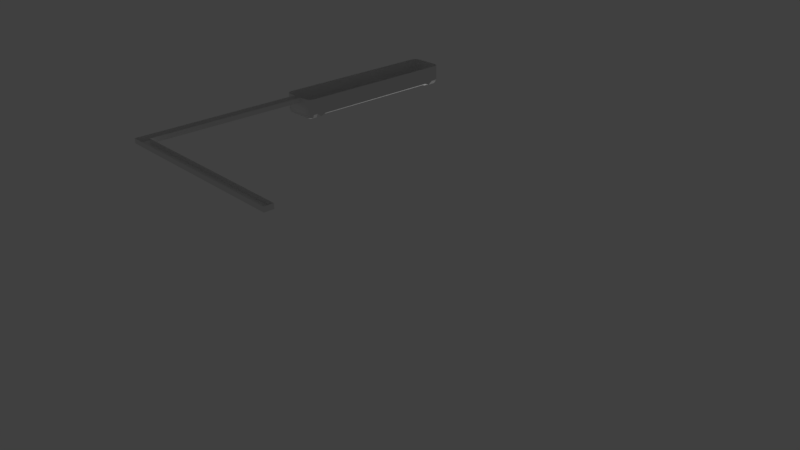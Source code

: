 # Source: lamp.blend  (saved by Blender 2.79.0; exported with 4.5.12 LTS)
import bpy
from mathutils import Matrix  # noqa: F401  (used for matrix-valued properties, if any)

bpy.ops.wm.read_factory_settings(use_empty=True)
scene = bpy.context.scene
scene.name = 'Scene'

# ---- collections
col_collection_1 = bpy.data.collections.new('Collection 1'); scene.collection.children.link(col_collection_1)

# ---- materials (node trees are filled in below, after node groups)
mat_material = bpy.data.materials.new('Material')
mat_material.alpha_threshold = 0.0
mat_material.use_transparent_shadow = False
mat_material.roughness = 0.5
mat_material.line_color = (0.0, 0.0, 0.0, 1.0)

# ---- material node trees

# ---- world
world_world = bpy.data.worlds.new('World'); scene.world = world_world
world_world.color = (0.05088, 0.05088, 0.05088)
world_world.use_sun_shadow = False
world_world.sun_shadow_jitter_overblur = 0.0
world_world.cycles.sampling_method = 'MANUAL'

# ---- cameras
cam_camera = bpy.data.cameras.new('Camera')
cam_camera.clip_end = 100.0
cam_camera.lens = 35.0
cam_camera.sensor_width = 32.0
cam_camera.sensor_height = 18.0
cam_camera.ortho_scale = 7.314
cam_camera.dof.focus_distance = 0.0
cam_camera.dof.aperture_fstop = 128.0

# ---- lights
light_lamp = bpy.data.lights.new('Lamp', 'POINT')
light_lamp.transmission_factor = 0.0
light_lamp.cutoff_distance = 30.0
light_lamp.energy = 100.0
light_lamp.shadow_buffer_clip_start = 1.001
light_lamp.shadow_soft_size = 0.1
light_lamp.shadow_maximum_resolution = 0.006
light_lamp.use_absolute_resolution = True

# ---- meshes
me_cube_001 = bpy.data.meshes.new('Cube.001')
me_cube_001.from_pydata([(-0.3009, -4.697, 3.931), (-0.3009, 7.326, 3.931), (0.3009, -4.697, 3.931), (0.3009, 7.326, 3.931), (-0.7252, 7.326, 3.932), (0.7252, 7.326, 3.932), (0.7252, -4.697, 3.932), (-0.7252, -4.697, 3.932), (-0.6482, 7.326, 3.447), (-0.4622, 7.326, 3.3), (-0.4622, -4.697, 3.3), (-0.6482, -4.697, 3.447), (-0.7252, 7.326, 3.635), (-0.7252, -4.697, 3.635), (0.6482, -4.697, 3.447), (0.4622, -4.697, 3.3), (0.4622, 7.326, 3.3), (0.6482, 7.326, 3.447), (0.7252, -4.697, 3.635), (0.7252, 7.326, 3.635), (-1.491e-08, 7.326, 3.16), (0.263, 7.326, 3.209), (0.263, -4.697, 3.209), (2.831e-08, -4.697, 3.16), (-0.263, 7.326, 3.209), (-0.263, -4.697, 3.209), (-0.3009, 7.677, 3.931), (0.3009, 7.677, 3.931), (0.3009, -5.048, 3.931), (-0.3009, -5.048, 3.931), (-0.16, -4.697, 3.625), (-0.3009, -4.697, 3.766), (-0.2596, -4.697, 3.666), (-0.3009, 7.326, 3.766), (-0.16, 7.326, 3.625), (-0.2596, 7.326, 3.666), (0.3009, -4.697, 3.766), (0.16, -4.697, 3.625), (0.2596, -4.697, 3.666), (0.16, 7.326, 3.625), (0.3009, 7.326, 3.766), (0.2596, 7.326, 3.666), (-0.3009, -5.048, 3.766), (-0.16, -5.048, 3.625), (-0.2596, -5.048, 3.666), (-0.16, 7.677, 3.625), (-0.3009, 7.677, 3.766), (-0.2596, 7.677, 3.666), (0.16, -5.048, 3.625), (0.3009, -5.048, 3.766), (0.2596, -5.048, 3.666), (0.3009, 7.677, 3.766), (0.16, 7.677, 3.625), (0.2596, 7.677, 3.666)], [], [(21, 16, 15, 22), (19, 5, 6, 18), (39, 34, 45, 52), (13, 7, 4, 12), (9, 10, 11, 8), (8, 11, 13, 12), (15, 16, 17, 14), (14, 17, 19, 18), (21, 22, 23, 20), (20, 23, 25, 24), (9, 24, 25, 10), (33, 1, 26, 46), (30, 37, 48, 43), (36, 2, 28, 49), (3, 40, 51, 27), (42, 44, 43, 48, 50, 49, 28, 29), (51, 53, 52, 45, 47, 46, 26, 27), (0, 31, 42, 29), (2, 36, 38, 37, 30, 32, 31, 0, 7, 13, 11, 10, 25, 23, 22, 15, 14, 18, 6), (1, 33, 35, 34, 39, 41, 40, 3, 5, 19, 17, 16, 21, 20, 24, 9, 8, 12, 4), (48, 37, 38, 50), (50, 38, 36, 49), (45, 34, 35, 47), (47, 35, 33, 46), (42, 31, 32, 44), (44, 32, 30, 43), (39, 52, 53, 41), (41, 53, 51, 40)])
_uv = me_cube_001.uv_layers.new(name='UVMap')
_uv.uv.foreach_set('vector', [0.05773, 0.7093, 0.05772, 0.6665, 0.9489, 0.6664, 0.949, 0.7092, 0.9514, 0.4484, 0.9514, 0.5111, 0.06017, 0.5112, 0.06016, 0.4485, 0.4564, 0.2611, 0.4327, 0.2611, 0.4326, 0.1857, 0.4564, 0.1857, 0.9489, 0.5613, 0.9489, 0.624, 0.05772, 0.6241, 0.05771, 0.5614, 0.05774, 0.8652, 0.949, 0.8651, 0.949, 0.9051, 0.05774, 0.9052, 0.05771, 0.5185, 0.9489, 0.5184, 0.9489, 0.5613, 0.05771, 0.5614, 0.9489, 0.6664, 0.05772, 0.6665, 0.05772, 0.6265, 0.9489, 0.6264, 0.06016, 0.4056, 0.9514, 0.4055, 0.9514, 0.4484, 0.06016, 0.4485, 0.05773, 0.7093, 0.949, 0.7092, 0.949, 0.7658, 0.05773, 0.7659, 0.05773, 0.7659, 0.949, 0.7658, 0.949, 0.8223, 0.05774, 0.8224, 0.05774, 0.8652, 0.05774, 0.8224, 0.949, 0.8223, 0.949, 0.8651, 0.5343, 0.1689, 0.5343, 0.2036, 0.5084, 0.2036, 0.5084, 0.1689, 0.4773, 0.1858, 0.501, 0.1858, 0.501, 0.2612, 0.4773, 0.2612, 0.5343, 0.2263, 0.5344, 0.2612, 0.5084, 0.2612, 0.5084, 0.2263, 0.4699, 0.1858, 0.4699, 0.1511, 0.4959, 0.1511, 0.4959, 0.1858, 0.4253, 0.2914, 0.4283, 0.2699, 0.4357, 0.2611, 0.4594, 0.2611, 0.4668, 0.2699, 0.4699, 0.2913, 0.4699, 0.3269, 0.4253, 0.3269, 0.4699, 0.2915, 0.4729, 0.27, 0.4803, 0.2612, 0.504, 0.2612, 0.5114, 0.27, 0.5145, 0.2914, 0.5145, 0.3269, 0.4699, 0.3269, 0.5145, 0.3269, 0.5145, 0.292, 0.5405, 0.292, 0.5405, 0.3269, 0.2863, 0.3266, 0.2863, 0.2911, 0.2833, 0.2697, 0.2759, 0.2608, 0.2522, 0.2608, 0.2448, 0.2697, 0.2417, 0.2911, 0.2417, 0.3266, 0.2103, 0.3269, 0.2103, 0.263, 0.216, 0.2226, 0.2297, 0.1908, 0.2445, 0.1714, 0.264, 0.1608, 0.2835, 0.1714, 0.2983, 0.1908, 0.3121, 0.2226, 0.3178, 0.263, 0.3178, 0.3269, 0.3938, 0.3265, 0.3938, 0.2911, 0.3908, 0.2697, 0.3834, 0.2608, 0.3597, 0.2608, 0.3523, 0.2697, 0.3492, 0.2911, 0.3492, 0.3265, 0.3178, 0.3269, 0.3178, 0.263, 0.3235, 0.2226, 0.3373, 0.1908, 0.352, 0.1714, 0.3715, 0.1608, 0.391, 0.1714, 0.4058, 0.1908, 0.4196, 0.2226, 0.4253, 0.2629, 0.4253, 0.3269, 0.501, 0.2612, 0.501, 0.1858, 0.5084, 0.1858, 0.5084, 0.2612, 0.5084, 0.2036, 0.5343, 0.2036, 0.5343, 0.2263, 0.5084, 0.2263, 0.4326, 0.1857, 0.4327, 0.2611, 0.4253, 0.2611, 0.4253, 0.1857, 0.5084, 0.1462, 0.5343, 0.1462, 0.5343, 0.1689, 0.5084, 0.1689, 0.5405, 0.292, 0.5145, 0.292, 0.5145, 0.2693, 0.5405, 0.2693, 0.4699, 0.2612, 0.4699, 0.1858, 0.4773, 0.1858, 0.4773, 0.2612, 0.4564, 0.2611, 0.4564, 0.1857, 0.4638, 0.1857, 0.4638, 0.2611, 0.4699, 0.1284, 0.4959, 0.1284, 0.4959, 0.1511, 0.4699, 0.1511])
me_cube_001.use_remesh_preserve_volume = False
me_cube_001.use_remesh_preserve_attributes = False
me_cube_001.use_mirror_vertex_groups = False
me_cube_001.update()
me_cube = bpy.data.meshes.new('Cube')
me_cube.from_pydata([(0.1338, -0.8904, 2.092), (0.1338, 0.8904, 2.092), (0.06691, -0.8904, 2.092), (0.06691, 0.8904, 2.092), (-1.738e-08, -0.8904, 2.092), (2.484e-09, 0.8904, 2.092), (-0.06691, -0.8904, 2.092), (-0.06691, 0.8904, 2.092), (-0.1338, -0.8904, 2.092), (-0.1338, 0.8904, 2.092), (0.2007, 0.7766, 2.138), (0.2007, -0.7766, 2.138), (-0.2007, -0.7766, 2.138), (-0.2007, 0.7766, 2.138), (0.06691, -0.7766, 2.138), (0.06691, 0.7766, 2.138), (-0.06691, -0.7766, 2.138), (-0.06691, 0.7766, 2.138), (0.09255, -0.7766, 2.121), (0.1751, -0.7766, 2.121), (0.1338, -0.8269, 2.092), (0.1751, 0.7766, 2.121), (0.09255, 0.7766, 2.121), (0.1338, 0.8269, 2.092), (-0.03671, -0.7766, 2.167), (0.03671, -0.7766, 2.167), (-1.287e-08, -0.8129, 2.166), (0.03671, 0.7766, 2.167), (-0.03671, 0.7766, 2.167), (-2.028e-09, 0.8129, 2.166), (-0.1751, -0.7766, 2.121), (-0.09255, -0.7766, 2.121), (-0.1338, -0.8269, 2.092), (-0.09255, 0.7766, 2.121), (-0.1751, 0.7766, 2.121), (-0.1338, 0.8269, 2.092), (0.2007, 0.9401, 2.152), (0.1408, 0.9401, 2.092), (0.1408, 1.0, 2.152), (0.1832, 0.9401, 2.109), (0.1754, 0.9747, 2.117), (0.1408, 0.9825, 2.109), (0.1832, 0.9825, 2.152), (0.1408, -0.9401, 2.092), (0.2007, -0.9401, 2.152), (0.05339, -1.0, 2.276), (0.1832, -0.9401, 2.109), (0.1754, -0.9747, 2.117), (0.1832, -0.9825, 2.152), (0.1408, -0.9825, 2.109), (-0.1408, -0.9401, 2.092), (-0.05339, -1.0, 2.276), (-0.2007, -0.9401, 2.152), (-0.1408, -0.9825, 2.109), (-0.1754, -0.9747, 2.117), (-0.1832, -0.9825, 2.152), (-0.1832, -0.9401, 2.109), (-0.1408, 1.0, 2.152), (-0.1408, 0.9401, 2.092), (-0.2007, 0.9401, 2.152), (-0.1408, 0.9825, 2.109), (-0.1754, 0.9747, 2.117), (-0.1832, 0.9401, 2.109), (-0.1832, 0.9825, 2.152), (0.2007, 0.9401, 2.329), (0.1408, 1.0, 2.329), (0.1832, 0.9825, 2.329), (0.1408, -1.0, 2.329), (0.2007, -0.9401, 2.329), (0.1832, -0.9825, 2.329), (-0.2007, -0.9401, 2.329), (-0.1408, -1.0, 2.329), (-0.1832, -0.9825, 2.329), (-0.1408, 1.0, 2.329), (-0.2007, 0.9401, 2.329), (-0.1832, 0.9825, 2.329), (0.1408, 0.8904, 2.092), (0.2007, 0.8904, 2.152), (0.2007, 0.835, 2.115), (0.1832, 0.8904, 2.109), (0.2007, -0.8904, 2.152), (0.1408, -0.8904, 2.092), (0.2007, -0.835, 2.115), (0.1832, -0.8904, 2.109), (-0.1408, -0.8904, 2.092), (-0.2007, -0.8904, 2.152), (-0.2007, -0.835, 2.115), (-0.1832, -0.8904, 2.109), (-0.2007, 0.8904, 2.152), (-0.1408, 0.8904, 2.092), (-0.2007, 0.835, 2.115), (-0.1832, 0.8904, 2.109), (0.1408, -1.0, 2.152), (0.05339, -1.0, 2.329), (-0.1408, -1.0, 2.152), (0.05339, -2.825, 2.329), (-0.05339, -1.0, 2.329), (-0.0534, -2.825, 2.329), (0.05339, -2.825, 2.276), (-0.0534, -2.825, 2.276), (0.05339, -2.927, 2.329), (-0.0534, -2.927, 2.329), (0.05339, -2.927, 2.276), (-0.0534, -2.927, 2.276), (2.076, -2.825, 2.329), (2.076, -2.825, 2.276), (2.076, -2.927, 2.329), (2.076, -2.927, 2.276)], [(13, 88), (10, 77), (11, 80), (12, 85)], [(88, 90, 13, 12, 86, 85, 52, 70, 74, 59), (96, 51, 99, 97), (65, 38, 57, 73), (76, 78, 10, 21, 23, 1), (81, 43, 50, 84, 8, 6, 4, 2, 0), (7, 17, 33, 35, 9), (1, 3, 5, 7, 9, 89, 58, 37, 76), (15, 14, 25, 27), (28, 24, 16, 17), (10, 11, 19, 21), (22, 18, 14, 15), (17, 16, 31, 33), (16, 6, 8, 32, 31), (11, 82, 81, 0, 20, 19), (30, 32, 8, 84, 86, 12), (14, 2, 4, 26, 25), (1, 23, 22, 15, 3), (18, 20, 0, 2, 14), (9, 35, 34, 13, 90, 89), (5, 29, 28, 17, 7), (3, 15, 27, 29, 5), (24, 26, 4, 6, 16), (34, 30, 12, 13), (18, 19, 20), (21, 22, 23), (24, 25, 26), (27, 28, 29), (30, 31, 32), (33, 34, 35), (18, 22, 21, 19), (24, 28, 27, 25), (30, 34, 33, 31), (36, 39, 40, 42), (37, 41, 40, 39), (38, 42, 40, 41), (43, 46, 47, 49), (44, 48, 47, 46), (92, 49, 47, 48), (50, 53, 54, 56), (94, 55, 54, 53), (52, 56, 54, 55), (57, 60, 61, 63), (58, 62, 61, 60), (59, 63, 61, 62), (76, 79, 78), (79, 77, 78), (80, 83, 82), (83, 81, 82), (84, 87, 86), (87, 85, 86), (88, 91, 90), (91, 89, 90), (80, 44, 46, 83), (83, 46, 43, 81), (49, 53, 50, 43), (38, 65, 66, 42), (42, 66, 64, 36), (44, 68, 69, 48), (48, 69, 67, 92), (88, 59, 62, 91), (91, 62, 58, 89), (94, 71, 72, 55), (55, 72, 70, 52), (59, 74, 75, 63), (63, 75, 73, 57), (37, 58, 60, 41), (92, 94, 53, 49), (36, 77, 79, 39), (39, 79, 76, 37), (52, 85, 87, 56), (56, 87, 84, 50), (78, 77, 36, 64, 68, 44, 80, 82, 11, 10), (41, 60, 57, 38), (93, 45, 92, 67), (51, 96, 71, 94), (45, 51, 94, 92), (97, 99, 103, 101), (51, 45, 98, 99), (45, 93, 95, 98), (101, 103, 102, 100), (99, 98, 102, 103), (100, 102, 107, 106), (105, 104, 106, 107), (98, 95, 104, 105), (102, 98, 105, 107)])
_uv = me_cube.uv_layers.new(name='UVMap')
_uv.uv.foreach_set('vector', [1.014, -0.2354, 1.033, -0.1974, 1.021, -0.1574, 1.021, 0.9065, 1.033, 0.9465, 1.014, 0.9844, 1.014, 1.018, 0.9228, 1.018, 0.9228, -0.2694, 1.014, -0.2694, 1.208, -0.2984, 1.235, -0.2984, 1.235, 0.9518, 1.208, 0.9518, 0.8278, 1.077, 0.9197, 1.077, 0.9197, 1.269, 0.8278, 1.269, 0.8914, -0.2354, 0.9228, -0.1974, 0.9228, -0.1574, 0.9094, -0.1574, 0.8877, -0.1919, 0.8877, -0.2354, 0.8914, 0.9844, 0.8914, 1.018, 0.7437, 1.018, 0.7437, 0.9844, 0.7473, 0.9844, 0.7824, 0.9844, 0.8175, 0.9844, 0.8526, 0.9844, 0.8877, 0.9844, 0.7824, -0.2354, 0.7824, -0.1574, 0.769, -0.1574, 0.7473, -0.1919, 0.7473, -0.2354, 0.8877, -0.2354, 0.8526, -0.2354, 0.8175, -0.2354, 0.7824, -0.2354, 0.7473, -0.2354, 0.7437, -0.2354, 0.7437, -0.2694, 0.8914, -0.2694, 0.8914, -0.2354, 1.298, -0.2984, 1.298, 0.7655, 1.281, 0.7655, 1.281, -0.2984, 1.263, 0.7655, 1.263, -0.2984, 1.281, -0.2984, 1.281, 0.7655, 0.9228, -0.1574, 0.9228, 0.9065, 0.9094, 0.9065, 0.9094, -0.1574, 0.8661, -0.1574, 0.8661, 0.9065, 0.8526, 0.9065, 0.8526, -0.1574, 0.7824, -0.1574, 0.7824, 0.9065, 0.769, 0.9065, 0.769, -0.1574, 0.7824, 0.9065, 0.7824, 0.9844, 0.7473, 0.9844, 0.7473, 0.9409, 0.769, 0.9065, 0.9228, 0.9065, 0.9228, 0.9465, 0.8914, 0.9844, 0.8877, 0.9844, 0.8877, 0.9409, 0.9094, 0.9065, 0.7257, 0.9065, 0.7473, 0.9409, 0.7473, 0.9844, 0.7437, 0.9844, 0.7122, 0.9465, 0.7122, 0.9065, 0.8526, 0.9065, 0.8526, 0.9844, 0.8175, 0.9844, 0.8175, 0.9313, 0.8368, 0.9065, 0.8877, -0.2354, 0.8877, -0.1919, 0.8661, -0.1574, 0.8526, -0.1574, 0.8526, -0.2354, 0.8661, 0.9065, 0.8877, 0.9409, 0.8877, 0.9844, 0.8526, 0.9844, 0.8526, 0.9065, 0.7473, -0.2354, 0.7473, -0.1919, 0.7257, -0.1574, 0.7122, -0.1574, 0.7122, -0.1974, 0.7437, -0.2354, 0.8175, -0.2354, 0.8175, -0.1823, 0.7983, -0.1574, 0.7824, -0.1574, 0.7824, -0.2354, 0.8526, -0.2354, 0.8526, -0.1574, 0.8368, -0.1574, 0.8175, -0.1823, 0.8175, -0.2354, 0.7983, 0.9065, 0.8175, 0.9313, 0.8175, 0.9844, 0.7824, 0.9844, 0.7824, 0.9065, 0.7257, -0.1574, 0.7257, 0.9065, 0.7122, 0.9065, 0.7122, -0.1574, 0.8661, 0.9065, 0.9094, 0.9065, 0.8877, 0.9409, 0.9094, -0.1574, 0.8661, -0.1574, 0.8877, -0.1919, 0.7983, 0.9065, 0.8368, 0.9065, 0.8175, 0.9313, 0.8368, -0.1574, 0.7983, -0.1574, 0.8175, -0.1823, 0.7257, 0.9065, 0.769, 0.9065, 0.7473, 0.9409, 0.769, -0.1574, 0.7257, -0.1574, 0.7473, -0.1919, 0.8661, 0.9065, 0.8661, -0.1574, 0.9094, -0.1574, 0.9094, 0.9065, 0.7983, 0.9065, 0.7983, -0.1574, 0.8368, -0.1574, 0.8368, 0.9065, 0.7257, 0.9065, 0.7257, -0.1574, 0.769, -0.1574, 0.769, 0.9065, 1.061, -0.2694, 1.038, -0.2694, 1.041, -0.2931, 1.059, -0.2984, 0.8914, -0.2694, 0.8914, -0.2984, 0.9095, -0.2931, 0.9136, -0.2694, 0.9197, 1.077, 0.9212, 1.047, 0.9397, 1.053, 0.9431, 1.077, 0.8914, 1.018, 0.9136, 1.018, 0.9095, 1.042, 0.8914, 1.047, 1.061, 1.018, 1.059, 1.047, 1.041, 1.042, 1.038, 1.018, 0.8047, 1.269, 0.8278, 1.269, 0.8242, 1.293, 0.8057, 1.298, 0.7437, 1.018, 0.7437, 1.047, 0.7255, 1.042, 0.7214, 1.018, 0.8047, 1.077, 0.8057, 1.047, 0.8242, 1.053, 0.8278, 1.077, 1.014, 1.018, 1.038, 1.018, 1.034, 1.042, 1.016, 1.047, 0.9197, 1.269, 0.9431, 1.269, 0.9397, 1.293, 0.9212, 1.298, 0.7437, -0.2694, 0.7214, -0.2694, 0.7255, -0.2931, 0.7437, -0.2984, 1.014, -0.2694, 1.016, -0.2984, 1.034, -0.2931, 1.038, -0.2694, 0.8914, -0.2354, 0.9136, -0.2354, 0.9228, -0.1974, 1.038, -0.2354, 1.061, -0.2354, 1.042, -0.1974, 1.061, 0.9844, 1.038, 0.9844, 1.042, 0.9465, 0.9136, 0.9844, 0.8914, 0.9844, 0.9228, 0.9465, 0.7437, 0.9844, 0.7214, 0.9844, 0.7122, 0.9465, 1.038, 0.9844, 1.014, 0.9844, 1.033, 0.9465, 1.014, -0.2354, 1.038, -0.2354, 1.033, -0.1974, 0.7214, -0.2354, 0.7437, -0.2354, 0.7122, -0.1974, 1.061, 0.9844, 1.061, 1.018, 1.038, 1.018, 1.038, 0.9844, 0.9136, 0.9844, 0.9136, 1.018, 0.8914, 1.018, 0.8914, 0.9844, 0.8914, 1.047, 0.7437, 1.047, 0.7437, 1.018, 0.8914, 1.018, 0.9197, 1.077, 0.8278, 1.077, 0.8293, 1.047, 0.9212, 1.047, 1.059, -0.2984, 1.15, -0.2984, 1.152, -0.2694, 1.061, -0.2694, 1.061, 1.018, 1.152, 1.018, 1.15, 1.047, 1.059, 1.047, 0.8057, 1.298, 0.7132, 1.298, 0.7122, 1.269, 0.8047, 1.269, 1.014, -0.2354, 1.014, -0.2694, 1.038, -0.2694, 1.038, -0.2354, 0.7214, -0.2354, 0.7214, -0.2694, 0.7437, -0.2694, 0.7437, -0.2354, 0.8047, 1.077, 0.7122, 1.077, 0.7132, 1.047, 0.8057, 1.047, 1.016, 1.047, 0.9247, 1.047, 0.9228, 1.018, 1.014, 1.018, 1.014, -0.2694, 0.9228, -0.2694, 0.9247, -0.2984, 1.016, -0.2984, 0.9212, 1.298, 0.8293, 1.298, 0.8278, 1.269, 0.9197, 1.269, 0.8914, -0.2694, 0.7437, -0.2694, 0.7437, -0.2984, 0.8914, -0.2984, 0.8047, 1.269, 0.8047, 1.077, 0.8278, 1.077, 0.8278, 1.269, 1.061, -0.2694, 1.061, -0.2354, 1.038, -0.2354, 1.038, -0.2694, 0.9136, -0.2694, 0.9136, -0.2354, 0.8914, -0.2354, 0.8914, -0.2694, 1.014, 1.018, 1.014, 0.9844, 1.038, 0.9844, 1.038, 1.018, 0.7214, 1.018, 0.7214, 0.9844, 0.7437, 0.9844, 0.7437, 1.018, 1.042, -0.1974, 1.061, -0.2354, 1.061, -0.2694, 1.152, -0.2694, 1.152, 1.018, 1.061, 1.018, 1.061, 0.9844, 1.042, 0.9465, 1.054, 0.9065, 1.054, -0.1574, 0.9431, 1.077, 0.9431, 1.269, 0.9197, 1.269, 0.9197, 1.077, 0.7122, 1.21, 0.7402, 1.21, 0.8047, 1.269, 0.7122, 1.269, 0.7402, 1.136, 0.7122, 1.136, 0.7122, 1.077, 0.8047, 1.077, 0.7402, 1.21, 0.7402, 1.136, 0.8047, 1.077, 0.8047, 1.269, 1.208, 0.9518, 1.235, 0.9518, 1.235, 1.021, 1.208, 1.021, -0.2984, 1.16, -0.2984, 1.087, 0.6591, 1.087, 0.6591, 1.16, 1.263, 0.9518, 1.235, 0.9518, 1.235, -0.2984, 1.263, -0.2984, 1.152, -0.2984, 1.18, -0.2984, 1.18, -0.2253, 1.152, -0.2253, 0.6591, 1.16, 0.6591, 1.087, 0.7122, 1.087, 0.7122, 1.16, 1.152, -0.2253, 1.18, -0.2253, 1.18, 1.16, 1.152, 1.16, -0.2709, 1.229, -0.2984, 1.229, -0.2984, 1.16, -0.2709, 1.16, 1.208, 1.087, 1.18, 1.087, 1.18, -0.2984, 1.208, -0.2984, 0.7122, 1.087, 0.6591, 1.087, 0.6591, -0.2984, 0.7122, -0.2984])
me_cube.materials.append(mat_material)
me_cube.use_remesh_preserve_volume = False
me_cube.use_remesh_preserve_attributes = False
me_cube.use_mirror_vertex_groups = False
me_cube.update()

# ---- objects
ob_cube_001 = bpy.data.objects.new('Cube.001', me_cube_001)
ob_cube = bpy.data.objects.new('Cube', me_cube)
ob_lamp = bpy.data.objects.new('Lamp', light_lamp)
ob_camera = bpy.data.objects.new('Camera', cam_camera)

# ---- transforms, parenting, visibility, modifiers, constraints
ob_cube_001.location = (0.0003134, -0.1696, 1.684)
ob_cube_001.scale = (0.1291, 0.1291, 0.1291)
ob_cube_001.lineart.crease_threshold = 0.0
ob_cube.location = (0.0, 0.0, 0.0)
ob_cube.lock_rotations_4d = False
ob_cube.empty_display_type = 'ARROWS'
ob_cube.lineart.crease_threshold = 0.0
ob_lamp.location = (-0.2083, 1.005, -0.557)
ob_lamp.rotation_euler = (0.6503, 0.05522, 1.866)
ob_lamp.lock_rotations_4d = False
ob_lamp.empty_display_type = 'ARROWS'
ob_lamp.color = (0.0, 0.0, 0.0, 0.0)
ob_lamp.lineart.crease_threshold = 0.0
ob_camera.location = (7.481, -6.508, 5.344)
ob_camera.rotation_euler = (1.109, 0.0, 0.8149)
ob_camera.lock_rotations_4d = False
ob_camera.empty_display_type = 'ARROWS'
ob_camera.color = (0.0, 0.0, 0.0, 0.0)
ob_camera.display_type = 'WIRE'
ob_camera.lineart.crease_threshold = 0.0

# ---- collection membership
col_collection_1.objects.link(ob_cube_001)
col_collection_1.objects.link(ob_cube)
col_collection_1.objects.link(ob_lamp)
col_collection_1.objects.link(ob_camera)

# ---- scene / render settings (as saved in the file)
scene.camera = ob_camera
scene.frame_start = 1; scene.frame_end = 250; scene.frame_set(1)
scene.render.engine = 'BLENDER_EEVEE_NEXT'
scene.render.resolution_percentage = 50
scene.render.dither_intensity = 0.0
scene.cycles.use_denoising = False
scene.cycles.samples = 128
scene.cycles.sampling_pattern = 'TABULATED_SOBOL'
scene.cycles.use_adaptive_sampling = False
scene.cycles.use_light_tree = False
scene.cycles.blur_glossy = 0.0
scene.cycles.sample_clamp_indirect = 0.0
scene.view_settings.view_transform = 'Standard'
bpy.context.view_layer.update()
